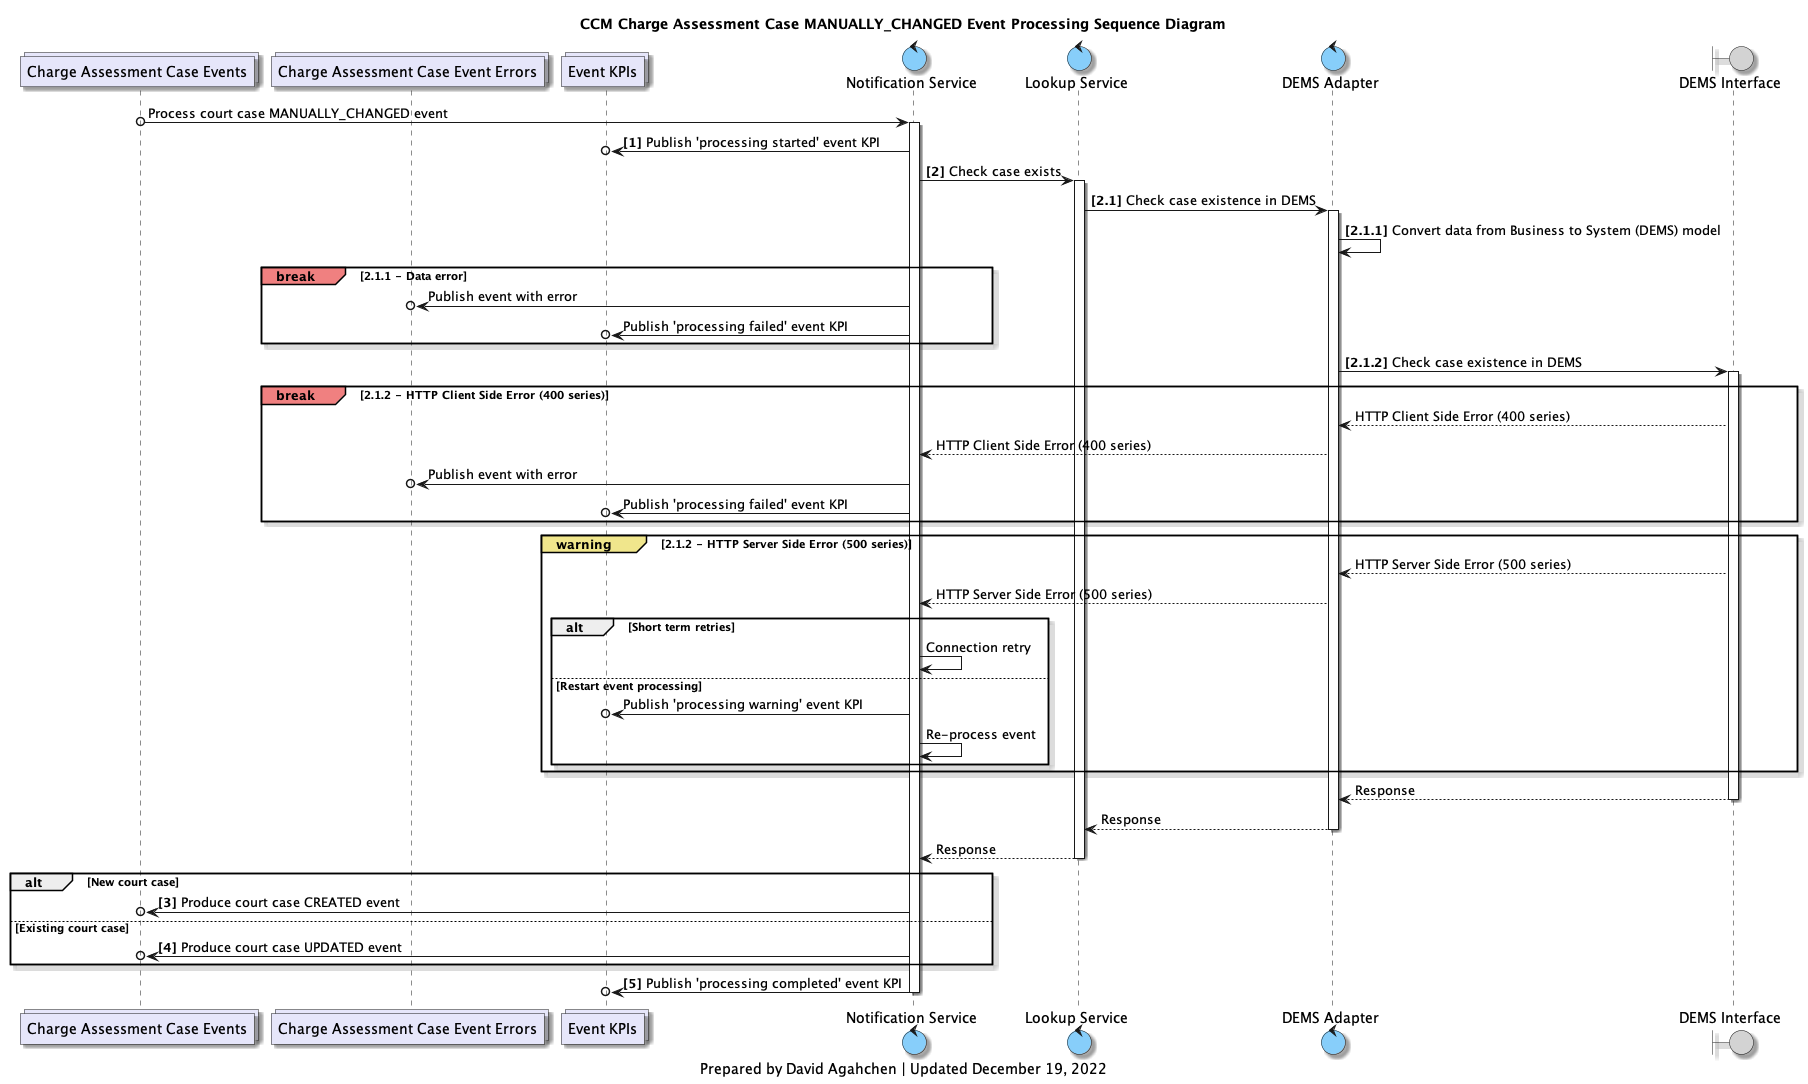

The diagram above was rendered by PlantUML. Its source (embedded in the PNG):
@startuml
'hide footbox

skinparam Shadowing true
skinparam CollectionsBackgroundColor Lavender
skinparam ControlBackgroundColor LightSkyBlue
skinparam BoundaryBackgroundColor LightGrey


/' 
Available colours
https://plantuml-documentation.readthedocs.io/en/latest/formatting/color-names.html
'/

collections charge_assessment_cases_topic as "Charge Assessment Case Events"
collections errors_topic as "Charge Assessment Case Event Errors"
collections kpis_topic as "Event KPIs"
control notification_service as "Notification Service"
control lookup_service as "Lookup Service"
control d_adapter as "DEMS Adapter"
boundary d_interface as "DEMS Interface"

title
CCM Charge Assessment Case MANUALLY_CHANGED Event Processing Sequence Diagram
end title

charge_assessment_cases_topic o-> notification_service: Process court case MANUALLY_CHANGED event
activate notification_service

notification_service ->o kpis_topic: **[1]** Publish 'processing started' event KPI

notification_service -> lookup_service: **[2]** Check case exists
activate lookup_service

lookup_service -> d_adapter: **[2.1]** Check case existence in DEMS
activate d_adapter
d_adapter -> d_adapter: **[2.1.1]** Convert data from Business to System (DEMS) model


break#LightCoral 2.1.1 - Data error
    notification_service ->o errors_topic: Publish event with error
    notification_service ->o kpis_topic: Publish 'processing failed' event KPI
end break

d_adapter -> d_interface: **[2.1.2]** Check case existence in DEMS
activate d_interface

break#LightCoral 2.1.2 - HTTP Client Side Error (400 series)
    d_interface --> d_adapter: HTTP Client Side Error (400 series)
    d_adapter --> notification_service: HTTP Client Side Error (400 series)
    notification_service ->o errors_topic: Publish event with error
    notification_service ->o kpis_topic: Publish 'processing failed' event KPI
end break

group#Khaki warning [2.1.2 - HTTP Server Side Error (500 series)]
    d_interface --> d_adapter: HTTP Server Side Error (500 series)
    d_adapter --> notification_service: HTTP Server Side Error (500 series)
    alt Short term retries
        notification_service -> notification_service: Connection retry
    else Restart event processing
        notification_service ->o kpis_topic: Publish 'processing warning' event KPI
        notification_service -> notification_service: Re-process event
    end
end group

d_interface --> d_adapter: Response
deactivate d_interface
d_adapter --> lookup_service: Response
deactivate d_adapter
lookup_service --> notification_service: Response
deactivate lookup_service
alt New court case
    notification_service ->o charge_assessment_cases_topic: **[3]** Produce court case CREATED event
else Existing court case
    notification_service ->o charge_assessment_cases_topic: **[4]** Produce court case UPDATED event
end

notification_service ->o kpis_topic: **[5]** Publish 'processing completed' event KPI

deactivate notification_service

caption
Prepared by David Agahchen | Updated December 19, 2022
end caption
@enduml